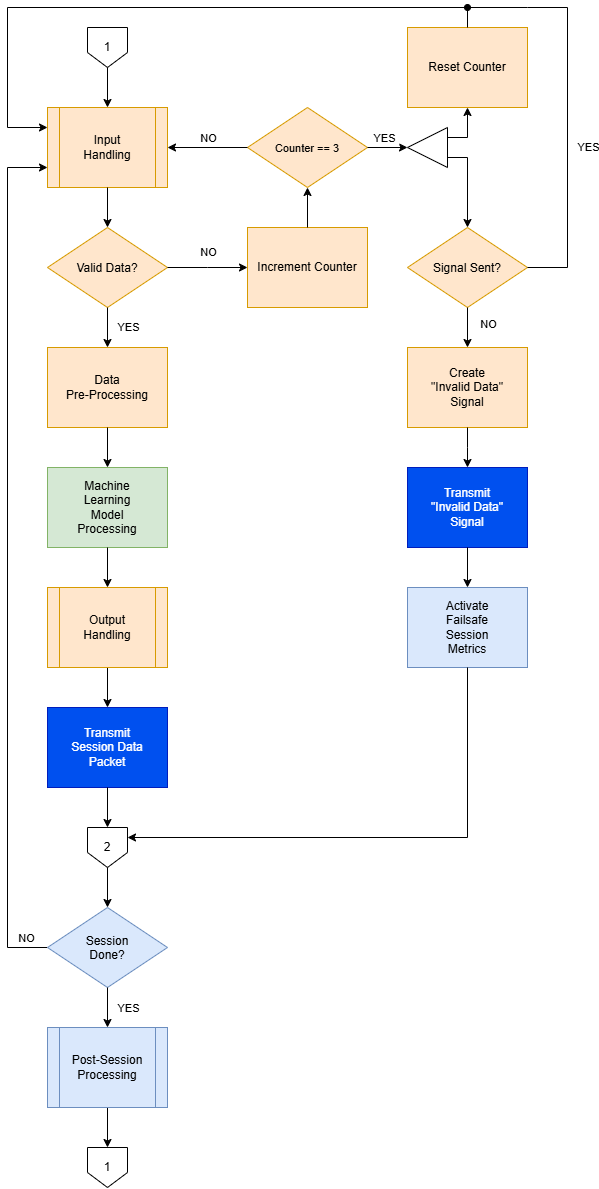

The diagram above was exported from draw.io. Its source (the exported page's mxGraphModel, read from the mxfile embedded in the PNG):
<mxGraphModel dx="3288" dy="1360" grid="1" gridSize="10" guides="1" tooltips="1" connect="1" arrows="1" fold="1" page="1" pageScale="1" pageWidth="850" pageHeight="1100" math="0" shadow="0">
  <root>
    <mxCell id="0" />
    <mxCell id="1" parent="0" />
    <mxCell id="2" parent="1" style="shape=process;whiteSpace=wrap;html=1;backgroundOutline=1;fillColor=#ffe6cc;strokeColor=#d79b00;" value="&lt;div&gt;Input&lt;/div&gt;&lt;div&gt;Handling&lt;/div&gt;" vertex="1">
      <mxGeometry height="80" width="120" x="640" y="120" as="geometry" />
    </mxCell>
    <mxCell id="3" parent="1" style="shape=offPageConnector;whiteSpace=wrap;html=1;rotation=0;" value="1" vertex="1">
      <mxGeometry height="40" width="40" x="680" y="40" as="geometry" />
    </mxCell>
    <mxCell id="4" edge="1" parent="1" source="3" style="endArrow=classic;html=1;rounded=0;defaultLabelBackgroundColor=page;labelPadding=0 4;entryX=0.5;entryY=0;entryDx=0;entryDy=0;exitX=0.5;exitY=1;exitDx=0;exitDy=0;exitPerimeter=0;" target="2" value="">
      <mxGeometry height="50" relative="1" width="50" as="geometry">
        <mxPoint x="700" y="90" as="sourcePoint" />
        <mxPoint x="740" y="230" as="targetPoint" />
      </mxGeometry>
    </mxCell>
    <mxCell id="5" parent="1" style="rounded=0;whiteSpace=wrap;html=1;fillColor=#d5e8d4;strokeColor=#82b366;" value="Machine&lt;div&gt;Learning&lt;/div&gt;&lt;div&gt;Model&lt;/div&gt;&lt;div&gt;Processing&lt;/div&gt;" vertex="1">
      <mxGeometry height="80" width="120" x="640" y="480" as="geometry" />
    </mxCell>
    <mxCell id="6" parent="1" style="rounded=0;whiteSpace=wrap;html=1;fillColor=#ffe6cc;strokeColor=#d79b00;" value="Data&lt;div&gt;Pre-Processing&lt;/div&gt;" vertex="1">
      <mxGeometry height="80" width="120" x="640" y="360" as="geometry" />
    </mxCell>
    <mxCell id="7" parent="1" style="rhombus;whiteSpace=wrap;html=1;shapeInside=1;fillColor=#ffe6cc;strokeColor=#d79b00;" value="Valid Data?" vertex="1">
      <mxGeometry height="80" width="120" x="640" y="240" as="geometry" />
    </mxCell>
    <mxCell id="8" edge="1" parent="1" source="7" style="endArrow=classic;html=1;rounded=0;defaultLabelBackgroundColor=page;labelPadding=0 4;entryX=0.5;entryY=0;entryDx=0;entryDy=0;exitX=0.5;exitY=1;exitDx=0;exitDy=0;" target="6" value="">
      <mxGeometry height="50" relative="1" width="50" as="geometry">
        <mxPoint x="680" y="430" as="sourcePoint" />
        <mxPoint x="730" y="380" as="targetPoint" />
      </mxGeometry>
    </mxCell>
    <mxCell id="9" connectable="0" parent="8" style="edgeLabel;html=1;align=center;verticalAlign=middle;resizable=0;points=[];inheritText=1;defaultLabelBackgroundColor=page;labelPadding=0 4;" value="YES" vertex="1">
      <mxGeometry relative="1" x="0.0444" y="-2" as="geometry">
        <mxPoint x="22" y="-1" as="offset" />
      </mxGeometry>
    </mxCell>
    <mxCell id="10" edge="1" parent="1" source="2" style="endArrow=classic;html=1;rounded=0;defaultLabelBackgroundColor=page;labelPadding=0 4;entryX=0.5;entryY=0;entryDx=0;entryDy=0;exitX=0.5;exitY=1;exitDx=0;exitDy=0;" target="7" value="">
      <mxGeometry height="50" relative="1" width="50" as="geometry">
        <mxPoint x="600" y="290" as="sourcePoint" />
        <mxPoint x="650" y="240" as="targetPoint" />
      </mxGeometry>
    </mxCell>
    <mxCell id="11" edge="1" parent="1" source="6" style="endArrow=classic;html=1;rounded=0;defaultLabelBackgroundColor=page;labelPadding=0 4;entryX=0.5;entryY=0;entryDx=0;entryDy=0;exitX=0.5;exitY=1;exitDx=0;exitDy=0;" target="5" value="">
      <mxGeometry height="50" relative="1" width="50" as="geometry">
        <mxPoint x="620" y="390" as="sourcePoint" />
        <mxPoint x="670" y="340" as="targetPoint" />
      </mxGeometry>
    </mxCell>
    <mxCell id="12" edge="1" parent="1" source="7" style="endArrow=classic;html=1;rounded=0;defaultLabelBackgroundColor=page;labelPadding=0 4;exitX=1;exitY=0.5;exitDx=0;exitDy=0;entryX=0;entryY=0.5;entryDx=0;entryDy=0;" target="14" value="">
      <mxGeometry height="50" relative="1" width="50" x="-0.075" as="geometry">
        <Array as="points">
          <mxPoint x="800" y="280" />
        </Array>
        <mxPoint x="770" y="280" as="sourcePoint" />
        <mxPoint x="840" y="280" as="targetPoint" />
      </mxGeometry>
    </mxCell>
    <mxCell id="13" connectable="0" parent="12" style="edgeLabel;html=1;align=center;verticalAlign=middle;resizable=0;points=[];inheritText=1;defaultLabelBackgroundColor=page;labelPadding=0 4;" value="NO" vertex="1">
      <mxGeometry relative="1" x="-0.15" as="geometry">
        <mxPoint x="6" y="-15" as="offset" />
      </mxGeometry>
    </mxCell>
    <mxCell id="14" parent="1" style="rounded=0;whiteSpace=wrap;html=1;fillColor=#ffe6cc;strokeColor=#d79b00;" value="Increment Counter" vertex="1">
      <mxGeometry height="80" width="120" x="840" y="240" as="geometry" />
    </mxCell>
    <mxCell id="15" parent="1" style="rhombus;whiteSpace=wrap;html=1;shapeInside=1;fillColor=#ffe6cc;strokeColor=#d79b00;" value="&lt;font style=&quot;font-size: 11px;&quot;&gt;Counter == 3&lt;/font&gt;" vertex="1">
      <mxGeometry height="80" width="120" x="840" y="120" as="geometry" />
    </mxCell>
    <mxCell id="16" edge="1" parent="1" source="15" style="endArrow=classic;html=1;rounded=0;defaultLabelBackgroundColor=page;labelPadding=0 4;entryX=1;entryY=0.5;entryDx=0;entryDy=0;exitX=0;exitY=0.5;exitDx=0;exitDy=0;" target="2" value="">
      <mxGeometry height="50" relative="1" width="50" as="geometry">
        <mxPoint x="680" y="260" as="sourcePoint" />
        <mxPoint x="760" y="160" as="targetPoint" />
      </mxGeometry>
    </mxCell>
    <mxCell id="17" connectable="0" parent="16" style="edgeLabel;html=1;align=center;verticalAlign=middle;resizable=0;points=[];inheritText=1;defaultLabelBackgroundColor=page;labelPadding=0 4;" value="NO" vertex="1">
      <mxGeometry relative="1" x="-0.15" as="geometry">
        <mxPoint x="-6" y="-10" as="offset" />
      </mxGeometry>
    </mxCell>
    <mxCell id="18" edge="1" parent="1" source="14" style="endArrow=classic;html=1;rounded=0;defaultLabelBackgroundColor=page;labelPadding=0 4;entryX=0.5;entryY=1;entryDx=0;entryDy=0;exitX=0.5;exitY=0;exitDx=0;exitDy=0;" target="15" value="">
      <mxGeometry height="50" relative="1" width="50" as="geometry">
        <mxPoint x="810" y="190" as="sourcePoint" />
        <mxPoint x="860" y="140" as="targetPoint" />
      </mxGeometry>
    </mxCell>
    <mxCell id="19" parent="1" style="rounded=0;whiteSpace=wrap;html=1;fillColor=#ffe6cc;strokeColor=#d79b00;" value="Create&lt;div&gt;&quot;Invalid Data&quot;&lt;/div&gt;&lt;div&gt;Signal&lt;/div&gt;" vertex="1">
      <mxGeometry height="80" width="120" x="1000" y="360" as="geometry" />
    </mxCell>
    <mxCell id="20" parent="1" style="rounded=0;whiteSpace=wrap;html=1;fillColor=#0050ef;strokeColor=#001DBC;fontColor=#ffffff;" value="Transmit&lt;br&gt;&lt;div&gt;&quot;Invalid Data&quot;&lt;/div&gt;&lt;div&gt;Signal&lt;/div&gt;" vertex="1">
      <mxGeometry height="80" width="120" x="1000" y="480" as="geometry" />
    </mxCell>
    <mxCell id="21" edge="1" parent="1" source="19" style="endArrow=classic;html=1;rounded=0;defaultLabelBackgroundColor=page;labelPadding=0 4;exitX=0.5;exitY=1;exitDx=0;exitDy=0;entryX=0.5;entryY=0;entryDx=0;entryDy=0;" target="20" value="">
      <mxGeometry height="50" relative="1" width="50" as="geometry">
        <Array as="points">
          <mxPoint x="1060" y="460" />
        </Array>
        <mxPoint x="790" y="520" as="sourcePoint" />
        <mxPoint x="840" y="470" as="targetPoint" />
      </mxGeometry>
    </mxCell>
    <mxCell id="22" parent="1" style="rounded=0;whiteSpace=wrap;html=1;fillColor=#dae8fc;strokeColor=#6c8ebf;" value="Activate&lt;div&gt;Failsafe&lt;/div&gt;&lt;div&gt;Session&lt;/div&gt;&lt;div&gt;Metrics&lt;/div&gt;" vertex="1">
      <mxGeometry height="80" width="120" x="1000" y="600" as="geometry" />
    </mxCell>
    <mxCell id="23" edge="1" parent="1" source="20" style="endArrow=classic;html=1;rounded=0;defaultLabelBackgroundColor=page;labelPadding=0 4;exitX=0.5;exitY=1;exitDx=0;exitDy=0;entryX=0.5;entryY=0;entryDx=0;entryDy=0;" target="22" value="">
      <mxGeometry height="50" relative="1" width="50" as="geometry">
        <mxPoint x="790" y="520" as="sourcePoint" />
        <mxPoint x="840" y="470" as="targetPoint" />
      </mxGeometry>
    </mxCell>
    <mxCell id="24" edge="1" parent="1" source="5" style="endArrow=classic;html=1;rounded=0;defaultLabelBackgroundColor=page;labelPadding=0 4;exitX=0.5;exitY=1;exitDx=0;exitDy=0;entryX=0.5;entryY=0;entryDx=0;entryDy=0;" target="28" value="">
      <mxGeometry height="50" relative="1" width="50" as="geometry">
        <mxPoint x="740" y="490" as="sourcePoint" />
        <mxPoint x="700" y="600" as="targetPoint" />
      </mxGeometry>
    </mxCell>
    <mxCell id="25" parent="1" style="rounded=0;whiteSpace=wrap;html=1;fillColor=#0050ef;strokeColor=#001DBC;fontColor=#ffffff;" value="Transmit&lt;br&gt;&lt;div&gt;Session Data&lt;/div&gt;&lt;div&gt;Packet&lt;/div&gt;" vertex="1">
      <mxGeometry height="80" width="120" x="640" y="720" as="geometry" />
    </mxCell>
    <mxCell id="26" edge="1" parent="1" source="28" style="endArrow=classic;html=1;rounded=0;defaultLabelBackgroundColor=page;labelPadding=0 4;entryX=0.5;entryY=0;entryDx=0;entryDy=0;exitX=0.5;exitY=1;exitDx=0;exitDy=0;" target="25" value="">
      <mxGeometry height="50" relative="1" width="50" as="geometry">
        <mxPoint x="700" y="679.9999999999998" as="sourcePoint" />
        <mxPoint x="910" y="680" as="targetPoint" />
      </mxGeometry>
    </mxCell>
    <mxCell id="27" edge="1" parent="1" style="endArrow=classic;html=1;rounded=0;defaultLabelBackgroundColor=page;labelPadding=0 4;entryX=0.5;entryY=0;entryDx=0;entryDy=0;exitX=0.5;exitY=1;exitDx=0;exitDy=0;" target="28" value="">
      <mxGeometry height="50" relative="1" width="50" as="geometry">
        <mxPoint x="700" y="679.9999999999998" as="sourcePoint" />
        <mxPoint x="700" y="720" as="targetPoint" />
      </mxGeometry>
    </mxCell>
    <mxCell id="28" parent="1" style="shape=process;whiteSpace=wrap;html=1;backgroundOutline=1;fillColor=#ffe6cc;strokeColor=#d79b00;" value="Output&lt;div&gt;Handling&lt;/div&gt;" vertex="1">
      <mxGeometry height="80" width="120" x="640" y="600" as="geometry" />
    </mxCell>
    <mxCell id="29" parent="1" style="shape=offPageConnector;whiteSpace=wrap;html=1;" value="2" vertex="1">
      <mxGeometry height="40" width="40" x="680" y="840" as="geometry" />
    </mxCell>
    <mxCell id="30" parent="1" style="triangle;whiteSpace=wrap;html=1;shapeInside=1;rotation=-180;" value="" vertex="1">
      <mxGeometry height="40" width="40" x="1000" y="140" as="geometry" />
    </mxCell>
    <mxCell id="31" edge="1" parent="1" source="15" style="endArrow=classic;html=1;rounded=0;defaultLabelBackgroundColor=page;labelPadding=0 4;entryX=1;entryY=0.5;entryDx=0;entryDy=0;exitX=1;exitY=0.5;exitDx=0;exitDy=0;" target="30" value="">
      <mxGeometry height="50" relative="1" width="50" as="geometry">
        <mxPoint x="880" y="350" as="sourcePoint" />
        <mxPoint x="930" y="300" as="targetPoint" />
      </mxGeometry>
    </mxCell>
    <mxCell id="32" connectable="0" parent="31" style="edgeLabel;html=1;align=center;verticalAlign=middle;resizable=0;points=[];inheritText=1;defaultLabelBackgroundColor=page;labelPadding=0 4;" value="YES" vertex="1">
      <mxGeometry relative="1" x="-0.3153" as="geometry">
        <mxPoint x="2" y="-10" as="offset" />
      </mxGeometry>
    </mxCell>
    <mxCell id="33" edge="1" parent="1" source="30" style="endArrow=classic;html=1;rounded=0;defaultLabelBackgroundColor=page;labelPadding=0 4;exitX=0;exitY=0.25;exitDx=0;exitDy=0;" value="">
      <mxGeometry height="50" relative="1" width="50" as="geometry">
        <Array as="points">
          <mxPoint x="1060" y="170" />
        </Array>
        <mxPoint x="880" y="230" as="sourcePoint" />
        <mxPoint x="1060" y="240" as="targetPoint" />
      </mxGeometry>
    </mxCell>
    <mxCell id="34" parent="1" style="rhombus;whiteSpace=wrap;html=1;shapeInside=1;fillColor=#ffe6cc;strokeColor=#d79b00;" value="Signal Sent?" vertex="1">
      <mxGeometry height="80" width="120" x="1000" y="240" as="geometry" />
    </mxCell>
    <mxCell id="35" edge="1" parent="1" source="34" style="endArrow=classic;html=1;rounded=0;defaultLabelBackgroundColor=page;labelPadding=0 4;entryX=0.5;entryY=0;entryDx=0;entryDy=0;exitX=0.5;exitY=1;exitDx=0;exitDy=0;" target="19" value="">
      <mxGeometry height="50" relative="1" width="50" as="geometry">
        <mxPoint x="750" y="270" as="sourcePoint" />
        <mxPoint x="800" y="220" as="targetPoint" />
      </mxGeometry>
    </mxCell>
    <mxCell id="36" connectable="0" parent="35" style="edgeLabel;html=1;align=center;verticalAlign=middle;resizable=0;points=[];inheritText=1;defaultLabelBackgroundColor=page;labelPadding=0 4;" value="NO" vertex="1">
      <mxGeometry relative="1" x="-0.1986" as="geometry">
        <mxPoint x="20" as="offset" />
      </mxGeometry>
    </mxCell>
    <mxCell id="37" edge="1" parent="1" source="34" style="endArrow=none;html=1;rounded=0;defaultLabelBackgroundColor=page;labelPadding=0 4;exitX=1;exitY=0.5;exitDx=0;exitDy=0;" value="">
      <mxGeometry height="50" relative="1" width="50" as="geometry">
        <Array as="points">
          <mxPoint x="1160" y="280" />
          <mxPoint x="1160" y="20" />
          <mxPoint x="1120" y="20" />
        </Array>
        <mxPoint x="750" y="270" as="sourcePoint" />
        <mxPoint x="1060" y="20" as="targetPoint" />
      </mxGeometry>
    </mxCell>
    <mxCell id="38" connectable="0" parent="37" style="edgeLabel;html=1;align=center;verticalAlign=middle;resizable=0;points=[];inheritText=1;defaultLabelBackgroundColor=page;labelPadding=0 4;" value="YES" vertex="1">
      <mxGeometry relative="1" x="-0.2312" y="-1" as="geometry">
        <mxPoint x="19" y="-6" as="offset" />
      </mxGeometry>
    </mxCell>
    <mxCell id="39" parent="1" style="ellipse;whiteSpace=wrap;html=1;shapeInside=1;aspect=fixed;fillColor=#000000;" value="" vertex="1">
      <mxGeometry height="6" width="6" x="1057" y="17" as="geometry" />
    </mxCell>
    <mxCell id="40" parent="1" style="rounded=0;whiteSpace=wrap;html=1;fillColor=#ffe6cc;strokeColor=#d79b00;" value="Reset Counter" vertex="1">
      <mxGeometry height="80" width="120" x="1000" y="40" as="geometry" />
    </mxCell>
    <mxCell id="41" edge="1" parent="1" source="40" style="endArrow=classic;html=1;rounded=0;defaultLabelBackgroundColor=page;labelPadding=0 4;entryX=0;entryY=0.25;entryDx=0;entryDy=0;exitX=0.5;exitY=0;exitDx=0;exitDy=0;" target="2" value="">
      <mxGeometry height="50" relative="1" width="50" x="-0.0219" as="geometry">
        <Array as="points">
          <mxPoint x="1060" y="20" />
          <mxPoint x="600" y="20" />
          <mxPoint x="600" y="140" />
        </Array>
        <mxPoint x="810" y="220" as="sourcePoint" />
        <mxPoint x="860" y="170" as="targetPoint" />
      </mxGeometry>
    </mxCell>
    <mxCell id="42" edge="1" parent="1" source="30" style="endArrow=classic;html=1;rounded=0;defaultLabelBackgroundColor=page;labelPadding=0 4;entryX=0.5;entryY=1;entryDx=0;entryDy=0;exitX=0;exitY=0.75;exitDx=0;exitDy=0;" target="40" value="">
      <mxGeometry height="50" relative="1" width="50" as="geometry">
        <Array as="points">
          <mxPoint x="1060" y="150" />
        </Array>
        <mxPoint x="810" y="220" as="sourcePoint" />
        <mxPoint x="860" y="170" as="targetPoint" />
      </mxGeometry>
    </mxCell>
    <mxCell id="43" edge="1" parent="1" source="25" style="endArrow=classic;html=1;rounded=0;defaultLabelBackgroundColor=page;labelPadding=0 4;exitX=0.5;exitY=1;exitDx=0;exitDy=0;entryX=0.5;entryY=0;entryDx=0;entryDy=0;entryPerimeter=0;" target="29" value="">
      <mxGeometry height="50" relative="1" width="50" as="geometry">
        <mxPoint x="630" y="880" as="sourcePoint" />
        <mxPoint x="700" y="840" as="targetPoint" />
      </mxGeometry>
    </mxCell>
    <mxCell id="44" edge="1" parent="1" source="22" style="endArrow=classic;html=1;rounded=0;defaultLabelBackgroundColor=page;labelPadding=0 4;exitX=0.5;exitY=1;exitDx=0;exitDy=0;entryX=1;entryY=0.25;entryDx=0;entryDy=0;entryPerimeter=0;" target="29" value="">
      <mxGeometry height="50" relative="1" width="50" as="geometry">
        <Array as="points">
          <mxPoint x="1060" y="850" />
        </Array>
        <mxPoint x="410" y="730" as="sourcePoint" />
        <mxPoint x="750" y="860" as="targetPoint" />
      </mxGeometry>
    </mxCell>
    <mxCell id="45" edge="1" parent="1" source="47" style="endArrow=classic;html=1;rounded=0;defaultLabelBackgroundColor=page;labelPadding=0 4;entryX=0;entryY=0.75;entryDx=0;entryDy=0;exitX=0;exitY=0.5;exitDx=0;exitDy=0;" target="2" value="">
      <mxGeometry height="50" relative="1" width="50" x="0.0813" as="geometry">
        <Array as="points">
          <mxPoint x="600" y="960" />
          <mxPoint x="600" y="180" />
        </Array>
        <mxPoint x="600" y="920" as="sourcePoint" />
        <mxPoint x="340" y="660" as="targetPoint" />
      </mxGeometry>
    </mxCell>
    <mxCell id="46" connectable="0" parent="45" style="edgeLabel;html=1;align=center;verticalAlign=middle;resizable=0;points=[];inheritText=1;defaultLabelBackgroundColor=page;labelPadding=0 4;" value="NO" vertex="1">
      <mxGeometry relative="1" x="-0.9497" as="geometry">
        <mxPoint y="-10" as="offset" />
      </mxGeometry>
    </mxCell>
    <mxCell id="47" parent="1" style="rhombus;whiteSpace=wrap;html=1;shapeInside=1;fillColor=#dae8fc;strokeColor=#6c8ebf;" value="Session&lt;div&gt;Done?&lt;/div&gt;" vertex="1">
      <mxGeometry height="80" width="120" x="640" y="920" as="geometry" />
    </mxCell>
    <mxCell id="48" edge="1" parent="1" source="29" style="endArrow=classic;html=1;rounded=0;defaultLabelBackgroundColor=page;labelPadding=0 4;exitX=0.5;exitY=1;exitDx=0;exitDy=0;exitPerimeter=0;entryX=0.5;entryY=0;entryDx=0;entryDy=0;" target="47" value="">
      <mxGeometry height="50" relative="1" width="50" as="geometry">
        <mxPoint x="630" y="970" as="sourcePoint" />
        <mxPoint x="680" y="920" as="targetPoint" />
      </mxGeometry>
    </mxCell>
    <mxCell id="49" edge="1" parent="1" style="endArrow=classic;html=1;rounded=0;defaultLabelBackgroundColor=page;labelPadding=0 4;entryX=0.5;entryY=0;entryDx=0;entryDy=0;" target="53" value="">
      <mxGeometry height="50" relative="1" width="50" as="geometry">
        <mxPoint x="700" y="1000" as="sourcePoint" />
        <mxPoint x="700" y="1040" as="targetPoint" />
      </mxGeometry>
    </mxCell>
    <mxCell id="50" connectable="0" parent="49" style="edgeLabel;html=1;align=center;verticalAlign=middle;resizable=0;points=[];inheritText=1;defaultLabelBackgroundColor=page;labelPadding=0 4;" value="YES" vertex="1">
      <mxGeometry relative="1" x="0.15" as="geometry">
        <mxPoint x="20" y="-3" as="offset" />
      </mxGeometry>
    </mxCell>
    <mxCell id="51" parent="1" style="shape=offPageConnector;whiteSpace=wrap;html=1;rotation=0;" value="1" vertex="1">
      <mxGeometry height="40" width="40" x="680" y="1160" as="geometry" />
    </mxCell>
    <mxCell id="52" edge="1" parent="1" source="53" style="endArrow=classic;html=1;rounded=0;defaultLabelBackgroundColor=page;labelPadding=0 4;entryX=0.5;entryY=0;entryDx=0;entryDy=0;entryPerimeter=0;exitX=0.5;exitY=1;exitDx=0;exitDy=0;" target="51" value="">
      <mxGeometry height="50" relative="1" width="50" as="geometry">
        <mxPoint x="1170" y="1050" as="sourcePoint" />
        <mxPoint x="1150" y="1090" as="targetPoint" />
      </mxGeometry>
    </mxCell>
    <mxCell id="53" parent="1" style="shape=process;whiteSpace=wrap;html=1;backgroundOutline=1;fillColor=#dae8fc;strokeColor=#6c8ebf;" value="Post-Session&lt;div&gt;Processing&lt;/div&gt;" vertex="1">
      <mxGeometry height="80" width="120" x="640" y="1040" as="geometry" />
    </mxCell>
  </root>
</mxGraphModel>